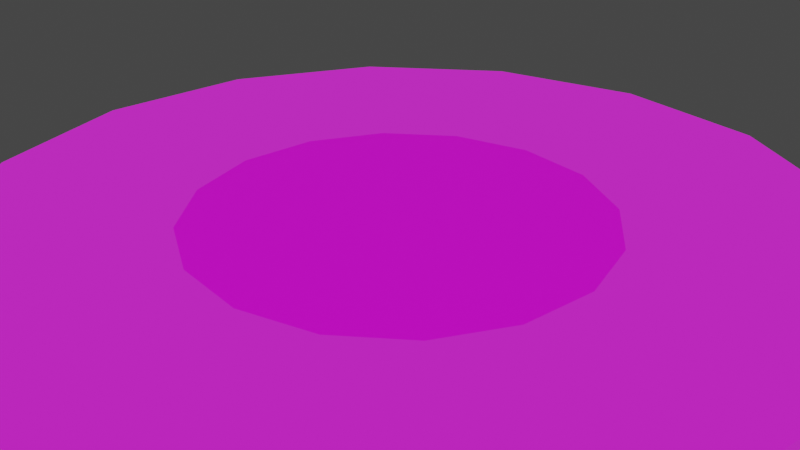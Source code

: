 # Source: coloriser.blend  (saved by Blender 2.82.7; exported with 4.5.12 LTS)
import bpy
from mathutils import Matrix  # noqa: F401  (used for matrix-valued properties, if any)

bpy.ops.wm.read_factory_settings(use_empty=True)
scene = bpy.context.scene
scene.name = 'Scene'

# ---- images (referenced by path relative to the original .blend; pixels are not part of the script)
import os
ASSET_DIR = os.environ.get("B2B_ASSET_DIR", "")  # directory of the original .blend (textures are referenced by path, not embedded)
HERE = os.path.dirname(os.path.abspath(__file__))  # packed textures are extracted next to this script under _unpacked/

def load_image(name, relpath, width, height, colorspace="sRGB"):
    """Load a texture the original file referenced (path relative to the .blend, or extracted next to this script)."""
    p = next((c for c in (os.path.join(HERE, relpath), os.path.join(ASSET_DIR, relpath)) if relpath and os.path.exists(c)), "")
    if p:
        img = bpy.data.images.load(p, check_existing=True)
        img.name = name
    else:  # same state as the original file: an image datablock whose file is absent (Cycles renders it pink)
        img = bpy.data.images.new(name, width, height)
        img.source = "FILE"
        img.filepath = "//" + (relpath or name)
    img.colorspace_settings.name = colorspace
    return img
img_texture_png = load_image('texture.png', 'texture.png', 1024, 1024, 'sRGB')
img_numbers_png = load_image('numbers.png', 'numbers.png', 1024, 1024, 'sRGB')

# ---- materials (node trees are filled in below, after node groups)
mat_cube_coloriser = bpy.data.materials.new('cube_coloriser')
mat_cube_coloriser.alpha_threshold = 0.0
mat_cube_coloriser.use_backface_culling = True
mat_cube_coloriser.use_transparent_shadow = False
mat_cube_coloriser.line_color = (0.0, 0.0, 0.0, 1.0)
mat_cube_coloriser_legend = bpy.data.materials.new('cube_coloriser_legend')
mat_cube_coloriser_legend.use_transparent_shadow = False

# ---- material node trees
mat_cube_coloriser.use_nodes = True; mat_cube_coloriser.node_tree.nodes.clear()
_N = mat_cube_coloriser.node_tree.nodes; _L = mat_cube_coloriser.node_tree.links
n0 = _N.new('ShaderNodeOutputMaterial'); n0.name = 'Material Output'; n0.location = (300, 300)
n1 = _N.new('ShaderNodeBsdfPrincipled'); n1.name = 'Principled BSDF'; n1.location = (10, 300)
n1.distribution = 'GGX'
n1.subsurface_method = 'BURLEY'
n1.inputs[2].default_value = 1.0
n1.inputs[3].default_value = 1.45
n1.inputs[13].default_value = 1.0
n1.inputs[27].default_value = (0.0, 0.0, 0.0, 1.0)
n1.inputs[28].default_value = 1.0
n2 = _N.new('ShaderNodeTexImage'); n2.name = 'Image Texture'; n2.location = (-280, 270)
n2.image = img_texture_png
_L.new(n1.outputs[0], n0.inputs[0])
_L.new(n2.outputs[0], n1.inputs[0])
n0.is_active_output = True
mat_cube_coloriser_legend.use_nodes = True; mat_cube_coloriser_legend.node_tree.nodes.clear()
_N = mat_cube_coloriser_legend.node_tree.nodes; _L = mat_cube_coloriser_legend.node_tree.links
n0 = _N.new('ShaderNodeOutputMaterial'); n0.name = 'Material Output'; n0.location = (300, 300)
n1 = _N.new('ShaderNodeBsdfPrincipled'); n1.name = 'Principled BSDF'; n1.location = (10, 300)
n1.distribution = 'GGX'
n1.subsurface_method = 'BURLEY'
n1.inputs[3].default_value = 1.45
n1.inputs[27].default_value = (0.0, 0.0, 0.0, 1.0)
n1.inputs[28].default_value = 1.0
n2 = _N.new('ShaderNodeTexImage'); n2.name = 'Image Texture'; n2.location = (-280, 270)
n2.image = img_numbers_png
_L.new(n1.outputs[0], n0.inputs[0])
_L.new(n2.outputs[0], n1.inputs[0])
n0.is_active_output = True

# ---- world
world_world = bpy.data.worlds.new('World'); scene.world = world_world
world_world.use_nodes = True; world_world.node_tree.nodes.clear()
_N = world_world.node_tree.nodes; _L = world_world.node_tree.links
n0 = _N.new('ShaderNodeOutputWorld'); n0.name = 'World Output'; n0.location = (300, 300)
n1 = _N.new('ShaderNodeBackground'); n1.name = 'Background'; n1.location = (10, 300)
n1.inputs[0].default_value = (0.05088, 0.05088, 0.05088, 1.0)
_L.new(n1.outputs[0], n0.inputs[0])
n0.is_active_output = True
world_world.color = (0.05088, 0.05088, 0.05088)
world_world.use_sun_shadow = False
world_world.sun_shadow_jitter_overblur = 0.0

# ---- meshes
me_cube = bpy.data.meshes.new('Cube')
me_cube.from_pydata([(0.0, 60.0, -60.0), (-22.96, 55.43, -60.0), (-42.43, 42.43, -60.0), (-55.43, 22.96, -60.0), (-60.0, -2.623e-06, -60.0), (-55.43, -22.96, -60.0), (-42.43, -42.43, -60.0), (-22.96, -55.43, -60.0), (-9.06e-06, -60.0, -60.0), (22.96, -55.43, -60.0), (42.43, -42.43, -60.0), (55.43, -22.96, -60.0), (60.0, 7.155e-07, -60.0), (55.43, 22.96, -60.0), (42.43, 42.43, -60.0), (22.96, 55.43, -60.0), (0.0, 124.0, -60.0), (-47.45, 114.6, -60.0), (-87.68, 87.68, -60.0), (-114.6, 47.45, -60.0), (-124.0, -5.42e-06, -60.0), (-114.6, -47.45, -60.0), (-87.68, -87.68, -60.0), (-47.45, -114.6, -60.0), (-1.872e-05, -124.0, -60.0), (47.45, -114.6, -60.0), (87.68, -87.68, -60.0), (114.6, -47.45, -60.0), (124.0, 1.479e-06, -60.0), (114.6, 47.45, -60.0), (87.68, 87.68, -60.0), (47.45, 114.6, -60.0), (0.0, 124.0, -64.0), (-47.45, 114.6, -64.0), (-87.68, 87.68, -64.0), (-114.6, 47.45, -64.0), (-124.0, -5.42e-06, -64.0), (-114.6, -47.45, -64.0), (-87.68, -87.68, -64.0), (-47.45, -114.6, -64.0), (-1.872e-05, -124.0, -64.0), (47.45, -114.6, -64.0), (87.68, -87.68, -64.0), (114.6, -47.45, -64.0), (124.0, 1.479e-06, -64.0), (114.6, 47.45, -64.0), (87.68, 87.68, -64.0), (47.45, 114.6, -64.0), (0.0, 0.0, -60.0)], [], [(4, 20, 21, 5), (5, 21, 22, 6), (6, 22, 23, 7), (7, 23, 24, 8), (8, 24, 25, 9), (9, 25, 26, 10), (10, 26, 27, 11), (11, 27, 28, 12), (12, 28, 29, 13), (13, 29, 30, 14), (14, 30, 31, 15), (15, 31, 16, 0), (0, 16, 17, 1), (1, 17, 18, 2), (2, 18, 19, 3), (3, 19, 20, 4), (16, 31, 47, 32), (25, 24, 40, 41), (18, 17, 33, 34), (26, 25, 41, 42), (19, 18, 34, 35), (27, 26, 42, 43), (20, 19, 35, 36), (28, 27, 43, 44), (21, 20, 36, 37), (29, 28, 44, 45), (22, 21, 37, 38), (30, 29, 45, 46), (23, 22, 38, 39), (31, 30, 46, 47), (24, 23, 39, 40), (17, 16, 32, 33), (33, 32, 47, 46, 45, 44, 43, 42, 41, 40, 39, 38, 37, 36, 35, 34), (6, 7, 48), (7, 8, 48), (5, 6, 48), (4, 5, 48), (3, 4, 48), (2, 3, 48), (1, 2, 48), (0, 1, 48), (15, 0, 48), (14, 15, 48), (13, 14, 48), (12, 13, 48), (11, 12, 48), (10, 11, 48), (9, 10, 48), (8, 9, 48)])
me_cube.polygons.foreach_set('use_smooth', [True] * 49)
me_cube.polygons.foreach_set('material_index', [0, 0, 0, 0, 0, 0, 0, 0, 0, 0, 0, 0, 0, 0, 0, 0, 0, 0, 0, 0, 0, 0, 0, 0, 0, 0, 0, 0, 0, 0, 0, 0, 0, 1, 1, 1, 1, 1, 1, 1, 1, 1, 1, 1, 1, 1, 1, 1, 1])
_k = set([(16, 17), (16, 31), (17, 18), (18, 19), (19, 20), (20, 21), (21, 22), (22, 23), (23, 24), (24, 25), (25, 26), (26, 27), (27, 28), (28, 29), (29, 30), (30, 31), (32, 33), (32, 47), (33, 34), (34, 35), (35, 36), (36, 37), (37, 38), (38, 39), (39, 40), (40, 41), (41, 42), (42, 43), (43, 44), (44, 45), (45, 46), (46, 47)])
me_cube.attributes.new('sharp_edge', 'BOOLEAN', 'EDGE').data.foreach_set('value', [ (min(e.vertices), max(e.vertices)) in _k for e in me_cube.edges])
_uv = me_cube.uv_layers.new(name='UVMap')
_uv.uv.foreach_set('vector', [0.5133, 0.5231, 0.7516, 0.9357, 0.5657, 0.9988, 0.5035, 0.5264, 0.5035, 0.5264, 0.5657, 0.9988, 0.3698, 0.986, 0.4931, 0.5257, 0.4931, 0.5257, 0.3698, 0.986, 0.1937, 0.8992, 0.4838, 0.5211, 0.4838, 0.5211, 0.1937, 0.8992, 0.06427, 0.7516, 0.4769, 0.5133, 0.4769, 0.5133, 0.06427, 0.7516, 0.001164, 0.5657, 0.4736, 0.5035, 0.4736, 0.5035, 0.001164, 0.5657, 0.014, 0.3698, 0.4743, 0.4931, 0.4743, 0.4931, 0.014, 0.3698, 0.1008, 0.1937, 0.4789, 0.4838, 0.4789, 0.4838, 0.1008, 0.1937, 0.2484, 0.06427, 0.4867, 0.4769, 0.4867, 0.4769, 0.2484, 0.06427, 0.4343, 0.001164, 0.4965, 0.4736, 0.4965, 0.4736, 0.4343, 0.001164, 0.6302, 0.014, 0.5069, 0.4743, 0.5069, 0.4743, 0.6302, 0.014, 0.8063, 0.1008, 0.5162, 0.4789, 0.5162, 0.4789, 0.8063, 0.1008, 0.9357, 0.2484, 0.5231, 0.4867, 0.5231, 0.4867, 0.9357, 0.2484, 0.9988, 0.4343, 0.5264, 0.4965, 0.5264, 0.4965, 0.9988, 0.4343, 0.986, 0.6302, 0.5257, 0.5069, 0.5257, 0.5069, 0.986, 0.6302, 0.8992, 0.8063, 0.5211, 0.5162, 0.5211, 0.5162, 0.8992, 0.8063, 0.7516, 0.9357, 0.5133, 0.5231, 0.9286, 0.2525, 0.8013, 0.1074, 0.8013, 0.1074, 0.9286, 0.2525, 0.009317, 0.5646, 0.07139, 0.7475, 0.07139, 0.7475, 0.009317, 0.5646, 0.9781, 0.6281, 0.9907, 0.4354, 0.9907, 0.4354, 0.9781, 0.6281, 0.02195, 0.3719, 0.009317, 0.5646, 0.009317, 0.5646, 0.02195, 0.3719, 0.8926, 0.8013, 0.9781, 0.6281, 0.9781, 0.6281, 0.8926, 0.8013, 0.1074, 0.1987, 0.02195, 0.3719, 0.02195, 0.3719, 0.1074, 0.1987, 0.7475, 0.9286, 0.8926, 0.8013, 0.8926, 0.8013, 0.7475, 0.9286, 0.2525, 0.07139, 0.1074, 0.1987, 0.1074, 0.1987, 0.2525, 0.07139, 0.5646, 0.9907, 0.7475, 0.9286, 0.7475, 0.9286, 0.5646, 0.9907, 0.4354, 0.009317, 0.2525, 0.07139, 0.2525, 0.07139, 0.4354, 0.009317, 0.3719, 0.9781, 0.5646, 0.9907, 0.5646, 0.9907, 0.3719, 0.9781, 0.6281, 0.02195, 0.4354, 0.009317, 0.4354, 0.009317, 0.6281, 0.02195, 0.1987, 0.8926, 0.3719, 0.9781, 0.3719, 0.9781, 0.1987, 0.8926, 0.8013, 0.1074, 0.6281, 0.02195, 0.6281, 0.02195, 0.8013, 0.1074, 0.07139, 0.7475, 0.1987, 0.8926, 0.1987, 0.8926, 0.07139, 0.7475, 0.9907, 0.4354, 0.9286, 0.2525, 0.9286, 0.2525, 0.9907, 0.4354, 0.9907, 0.4354, 0.9286, 0.2525, 0.8013, 0.1074, 0.6281, 0.02195, 0.4354, 0.009317, 0.2525, 0.07139, 0.1074, 0.1987, 0.02195, 0.3719, 0.009317, 0.5646, 0.07139, 0.7475, 0.1987, 0.8926, 0.3719, 0.9781, 0.5646, 0.9907, 0.7475, 0.9286, 0.8926, 0.8013, 0.9781, 0.6281, 0.1562, 0.1562, 0.3151, 0.05006, 0.5025, 0.5025, 0.3151, 0.05006, 0.5025, 0.01278, 0.5025, 0.5025, 0.05006, 0.3151, 0.1562, 0.1562, 0.5025, 0.5025, 0.01278, 0.5025, 0.05006, 0.3151, 0.5025, 0.5025, 0.05006, 0.6899, 0.01278, 0.5025, 0.5025, 0.5025, 0.1562, 0.8487, 0.05006, 0.6899, 0.5025, 0.5025, 0.3151, 0.9549, 0.1562, 0.8487, 0.5025, 0.5025, 0.5025, 0.9921, 0.3151, 0.9549, 0.5025, 0.5025, 0.6899, 0.9549, 0.5025, 0.9921, 0.5025, 0.5025, 0.8487, 0.8487, 0.6899, 0.9549, 0.5025, 0.5025, 0.9549, 0.6899, 0.8487, 0.8487, 0.5025, 0.5025, 0.9921, 0.5025, 0.9549, 0.6899, 0.5025, 0.5025, 0.9549, 0.3151, 0.9921, 0.5025, 0.5025, 0.5025, 0.8487, 0.1562, 0.9549, 0.3151, 0.5025, 0.5025, 0.6899, 0.05006, 0.8487, 0.1562, 0.5025, 0.5025, 0.5025, 0.01278, 0.6899, 0.05006, 0.5025, 0.5025])
me_cube.materials.append(mat_cube_coloriser)
me_cube.materials.append(mat_cube_coloriser_legend)
me_cube.use_remesh_preserve_volume = False
me_cube.use_remesh_preserve_attributes = False
me_cube.use_mirror_vertex_groups = False
me_cube.update()
arm_armature = bpy.data.armatures.new('Armature')  # bones are not reproduced

# ---- objects
ob_armature = bpy.data.objects.new('armature', arm_armature)
ob_coloriser_ref = bpy.data.objects.new('coloriser_ref', me_cube)

# ---- transforms, parenting, visibility, modifiers, constraints
ob_armature.location = (0.0, 0.0, 0.0)
ob_armature.lineart.crease_threshold = 0.0
ob_coloriser_ref.location = (0.0, 0.0, 0.0)
ob_coloriser_ref.lock_rotations_4d = False
ob_coloriser_ref.empty_display_type = 'ARROWS'
ob_coloriser_ref.lineart.crease_threshold = 0.0
_vg = ob_coloriser_ref.vertex_groups.new(name='circ_1')
_vg.add([12, 28, 44], 1.0, 'REPLACE')
_vg = ob_coloriser_ref.vertex_groups.new(name='circ_2')
_vg.add([11, 27, 43], 1.0, 'REPLACE')
_vg = ob_coloriser_ref.vertex_groups.new(name='circ_3')
_vg.add([10, 26, 42], 1.0, 'REPLACE')
_vg = ob_coloriser_ref.vertex_groups.new(name='circ_4')
_vg.add([9, 25, 41], 1.0, 'REPLACE')
_vg = ob_coloriser_ref.vertex_groups.new(name='circ_5')
_vg.add([8, 24, 40], 1.0, 'REPLACE')
_vg = ob_coloriser_ref.vertex_groups.new(name='circ_6')
_vg.add([7, 23, 39], 1.0, 'REPLACE')
_vg = ob_coloriser_ref.vertex_groups.new(name='circ_8')
_vg.add([5, 21, 37], 1.0, 'REPLACE')
_vg = ob_coloriser_ref.vertex_groups.new(name='circ_7')
_vg.add([6, 22, 38], 1.0, 'REPLACE')
_vg = ob_coloriser_ref.vertex_groups.new(name='circ_9')
_vg.add([4, 20, 36], 1.0, 'REPLACE')
_vg = ob_coloriser_ref.vertex_groups.new(name='circ_10')
_vg.add([3, 19, 35], 1.0, 'REPLACE')
_vg = ob_coloriser_ref.vertex_groups.new(name='circ_11')
_vg.add([2, 18, 34], 1.0, 'REPLACE')
_vg = ob_coloriser_ref.vertex_groups.new(name='circ_12')
_vg.add([1, 17, 33], 1.0, 'REPLACE')
_vg = ob_coloriser_ref.vertex_groups.new(name='circ_13')
_vg.add([0, 16, 32], 1.0, 'REPLACE')
_vg = ob_coloriser_ref.vertex_groups.new(name='circ_14')
_vg.add([15, 31, 47], 1.0, 'REPLACE')
_vg = ob_coloriser_ref.vertex_groups.new(name='circ_15')
_vg.add([14, 30, 46], 1.0, 'REPLACE')
_vg = ob_coloriser_ref.vertex_groups.new(name='circ_16')
_vg.add([13, 29, 45], 1.0, 'REPLACE')
_m = ob_coloriser_ref.modifiers.new('Armature', 'ARMATURE')
_m.object = ob_armature

# ---- collection membership
scene.collection.objects.link(ob_armature)
scene.collection.objects.link(ob_coloriser_ref)

# ---- scene / render settings (as saved in the file)
scene.frame_start = 1; scene.frame_end = 30; scene.frame_set(30)
scene.render.engine = 'BLENDER_EEVEE_NEXT'
scene.cycles.use_denoising = False
scene.cycles.samples = 128
scene.cycles.sampling_pattern = 'TABULATED_SOBOL'
scene.cycles.use_adaptive_sampling = False
scene.cycles.use_light_tree = False
scene.view_settings.view_transform = 'Filmic'
bpy.context.view_layer.update()

# ---- added for rendering (the .blend has no active camera and no usable light): camera, sun
cam_auto = bpy.data.cameras.new('AutoCamera')
cam_auto.lens = 50.0
cam_auto.sensor_width = 36.0
cam_auto.clip_end = 2985.96
ob_auto_camera = bpy.data.objects.new('AutoCamera', cam_auto)
scene.collection.objects.link(ob_auto_camera)
ob_auto_camera.location = (170.141, -204.169, 74.1126)
ob_auto_camera.rotation_euler = (1.09748, -7.21219e-08, 0.694738)
scene.camera = ob_auto_camera
light_auto_sun = bpy.data.lights.new('AutoSun', 'SUN')
light_auto_sun.energy = 3.0
light_auto_sun.angle = 0.0523599
ob_auto_sun = bpy.data.objects.new('AutoSun', light_auto_sun)
scene.collection.objects.link(ob_auto_sun)
ob_auto_sun.rotation_euler = (0.872665, 0.174533, 0.523599)
bpy.context.view_layer.update()
